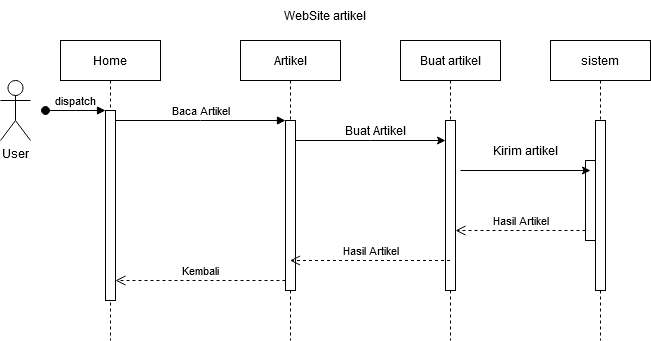

The diagram above was exported from draw.io. Its source (the exported page's mxGraphModel, read from the mxfile embedded in the PNG):
<mxGraphModel dx="880" dy="470" grid="1" gridSize="10" guides="1" tooltips="1" connect="1" arrows="1" fold="1" page="1" pageScale="1" pageWidth="850" pageHeight="1100" math="0" shadow="0">
  <root>
    <mxCell id="0" />
    <mxCell id="1" parent="0" />
    <mxCell id="aM9ryv3xv72pqoxQDRHE-1" value="Home" style="shape=umlLifeline;perimeter=lifelinePerimeter;whiteSpace=wrap;html=1;container=0;dropTarget=0;collapsible=0;recursiveResize=0;outlineConnect=0;portConstraint=eastwest;newEdgeStyle={&quot;edgeStyle&quot;:&quot;elbowEdgeStyle&quot;,&quot;elbow&quot;:&quot;vertical&quot;,&quot;curved&quot;:0,&quot;rounded&quot;:0};" parent="1" vertex="1">
      <mxGeometry x="190" y="40" width="100" height="300" as="geometry" />
    </mxCell>
    <mxCell id="aM9ryv3xv72pqoxQDRHE-2" value="" style="html=1;points=[];perimeter=orthogonalPerimeter;outlineConnect=0;targetShapes=umlLifeline;portConstraint=eastwest;newEdgeStyle={&quot;edgeStyle&quot;:&quot;elbowEdgeStyle&quot;,&quot;elbow&quot;:&quot;vertical&quot;,&quot;curved&quot;:0,&quot;rounded&quot;:0};" parent="aM9ryv3xv72pqoxQDRHE-1" vertex="1">
      <mxGeometry x="45" y="70" width="10" height="190" as="geometry" />
    </mxCell>
    <mxCell id="aM9ryv3xv72pqoxQDRHE-3" value="dispatch" style="html=1;verticalAlign=bottom;startArrow=oval;endArrow=block;startSize=8;edgeStyle=elbowEdgeStyle;elbow=vertical;curved=0;rounded=0;" parent="aM9ryv3xv72pqoxQDRHE-1" target="aM9ryv3xv72pqoxQDRHE-2" edge="1">
      <mxGeometry relative="1" as="geometry">
        <mxPoint x="-15" y="70" as="sourcePoint" />
      </mxGeometry>
    </mxCell>
    <mxCell id="aM9ryv3xv72pqoxQDRHE-5" value="Artikel" style="shape=umlLifeline;perimeter=lifelinePerimeter;whiteSpace=wrap;html=1;container=0;dropTarget=0;collapsible=0;recursiveResize=0;outlineConnect=0;portConstraint=eastwest;newEdgeStyle={&quot;edgeStyle&quot;:&quot;elbowEdgeStyle&quot;,&quot;elbow&quot;:&quot;vertical&quot;,&quot;curved&quot;:0,&quot;rounded&quot;:0};" parent="1" vertex="1">
      <mxGeometry x="370" y="40" width="100" height="300" as="geometry" />
    </mxCell>
    <mxCell id="aM9ryv3xv72pqoxQDRHE-6" value="" style="html=1;points=[];perimeter=orthogonalPerimeter;outlineConnect=0;targetShapes=umlLifeline;portConstraint=eastwest;newEdgeStyle={&quot;edgeStyle&quot;:&quot;elbowEdgeStyle&quot;,&quot;elbow&quot;:&quot;vertical&quot;,&quot;curved&quot;:0,&quot;rounded&quot;:0};" parent="aM9ryv3xv72pqoxQDRHE-5" vertex="1">
      <mxGeometry x="45" y="80" width="10" height="170" as="geometry" />
    </mxCell>
    <mxCell id="aM9ryv3xv72pqoxQDRHE-7" value="Baca Artikel" style="html=1;verticalAlign=bottom;endArrow=block;edgeStyle=elbowEdgeStyle;elbow=horizontal;curved=0;rounded=0;" parent="1" source="aM9ryv3xv72pqoxQDRHE-2" target="aM9ryv3xv72pqoxQDRHE-6" edge="1">
      <mxGeometry relative="1" as="geometry">
        <mxPoint x="345" y="130" as="sourcePoint" />
        <Array as="points">
          <mxPoint x="330" y="120" />
        </Array>
        <mxPoint as="offset" />
      </mxGeometry>
    </mxCell>
    <mxCell id="aM9ryv3xv72pqoxQDRHE-8" value="Kembali" style="html=1;verticalAlign=bottom;endArrow=open;dashed=1;endSize=8;edgeStyle=elbowEdgeStyle;elbow=vertical;curved=0;rounded=0;" parent="1" source="aM9ryv3xv72pqoxQDRHE-6" target="aM9ryv3xv72pqoxQDRHE-2" edge="1">
      <mxGeometry relative="1" as="geometry">
        <mxPoint x="345" y="205" as="targetPoint" />
        <Array as="points">
          <mxPoint x="340" y="280" />
        </Array>
      </mxGeometry>
    </mxCell>
    <mxCell id="xsyYt-DEvZR9zwtoL0S0-1" value="User" style="shape=umlActor;verticalLabelPosition=bottom;verticalAlign=top;html=1;outlineConnect=0;" vertex="1" parent="1">
      <mxGeometry x="130" y="80" width="30" height="60" as="geometry" />
    </mxCell>
    <mxCell id="xsyYt-DEvZR9zwtoL0S0-2" value="Buat artikel" style="shape=umlLifeline;perimeter=lifelinePerimeter;whiteSpace=wrap;html=1;container=0;dropTarget=0;collapsible=0;recursiveResize=0;outlineConnect=0;portConstraint=eastwest;newEdgeStyle={&quot;edgeStyle&quot;:&quot;elbowEdgeStyle&quot;,&quot;elbow&quot;:&quot;vertical&quot;,&quot;curved&quot;:0,&quot;rounded&quot;:0};" vertex="1" parent="1">
      <mxGeometry x="530" y="40" width="100" height="300" as="geometry" />
    </mxCell>
    <mxCell id="xsyYt-DEvZR9zwtoL0S0-3" value="" style="html=1;points=[];perimeter=orthogonalPerimeter;outlineConnect=0;targetShapes=umlLifeline;portConstraint=eastwest;newEdgeStyle={&quot;edgeStyle&quot;:&quot;elbowEdgeStyle&quot;,&quot;elbow&quot;:&quot;vertical&quot;,&quot;curved&quot;:0,&quot;rounded&quot;:0};" vertex="1" parent="xsyYt-DEvZR9zwtoL0S0-2">
      <mxGeometry x="45" y="80" width="10" height="170" as="geometry" />
    </mxCell>
    <mxCell id="xsyYt-DEvZR9zwtoL0S0-4" value="" style="endArrow=classic;html=1;rounded=0;" edge="1" parent="1" source="aM9ryv3xv72pqoxQDRHE-6" target="xsyYt-DEvZR9zwtoL0S0-3">
      <mxGeometry width="50" height="50" relative="1" as="geometry">
        <mxPoint x="350" y="270" as="sourcePoint" />
        <mxPoint x="400" y="220" as="targetPoint" />
        <Array as="points">
          <mxPoint x="500" y="140" />
        </Array>
      </mxGeometry>
    </mxCell>
    <mxCell id="xsyYt-DEvZR9zwtoL0S0-6" value="Buat Artikel" style="text;html=1;align=center;verticalAlign=middle;whiteSpace=wrap;rounded=0;" vertex="1" parent="1">
      <mxGeometry x="470" y="120" width="70" height="20" as="geometry" />
    </mxCell>
    <mxCell id="xsyYt-DEvZR9zwtoL0S0-7" value="sistem" style="shape=umlLifeline;perimeter=lifelinePerimeter;whiteSpace=wrap;html=1;container=0;dropTarget=0;collapsible=0;recursiveResize=0;outlineConnect=0;portConstraint=eastwest;newEdgeStyle={&quot;edgeStyle&quot;:&quot;elbowEdgeStyle&quot;,&quot;elbow&quot;:&quot;vertical&quot;,&quot;curved&quot;:0,&quot;rounded&quot;:0};" vertex="1" parent="1">
      <mxGeometry x="680" y="40" width="100" height="300" as="geometry" />
    </mxCell>
    <mxCell id="xsyYt-DEvZR9zwtoL0S0-8" value="" style="html=1;points=[];perimeter=orthogonalPerimeter;outlineConnect=0;targetShapes=umlLifeline;portConstraint=eastwest;newEdgeStyle={&quot;edgeStyle&quot;:&quot;elbowEdgeStyle&quot;,&quot;elbow&quot;:&quot;vertical&quot;,&quot;curved&quot;:0,&quot;rounded&quot;:0};" vertex="1" parent="xsyYt-DEvZR9zwtoL0S0-7">
      <mxGeometry x="45" y="80" width="10" height="170" as="geometry" />
    </mxCell>
    <mxCell id="aM9ryv3xv72pqoxQDRHE-4" value="" style="html=1;points=[];perimeter=orthogonalPerimeter;outlineConnect=0;targetShapes=umlLifeline;portConstraint=eastwest;newEdgeStyle={&quot;edgeStyle&quot;:&quot;elbowEdgeStyle&quot;,&quot;elbow&quot;:&quot;vertical&quot;,&quot;curved&quot;:0,&quot;rounded&quot;:0};" parent="xsyYt-DEvZR9zwtoL0S0-7" vertex="1">
      <mxGeometry x="35" y="120" width="10" height="80" as="geometry" />
    </mxCell>
    <mxCell id="xsyYt-DEvZR9zwtoL0S0-11" value="" style="endArrow=classic;html=1;rounded=0;" edge="1" parent="1">
      <mxGeometry width="50" height="50" relative="1" as="geometry">
        <mxPoint x="590" y="170" as="sourcePoint" />
        <mxPoint x="720" y="170" as="targetPoint" />
      </mxGeometry>
    </mxCell>
    <mxCell id="xsyYt-DEvZR9zwtoL0S0-12" value="Kirim artikel" style="text;html=1;align=center;verticalAlign=middle;whiteSpace=wrap;rounded=0;" vertex="1" parent="1">
      <mxGeometry x="620" y="140" width="70" height="20" as="geometry" />
    </mxCell>
    <mxCell id="xsyYt-DEvZR9zwtoL0S0-13" value="Hasil Artikel" style="html=1;verticalAlign=bottom;endArrow=open;dashed=1;endSize=8;edgeStyle=elbowEdgeStyle;elbow=horizontal;curved=0;rounded=0;" edge="1" parent="1" source="aM9ryv3xv72pqoxQDRHE-4" target="xsyYt-DEvZR9zwtoL0S0-3">
      <mxGeometry relative="1" as="geometry">
        <mxPoint x="550" y="230" as="targetPoint" />
        <Array as="points">
          <mxPoint x="645" y="230" />
        </Array>
        <mxPoint x="720" y="230" as="sourcePoint" />
      </mxGeometry>
    </mxCell>
    <mxCell id="xsyYt-DEvZR9zwtoL0S0-14" value="Hasil Artikel" style="html=1;verticalAlign=bottom;endArrow=open;dashed=1;endSize=8;edgeStyle=elbowEdgeStyle;elbow=horizontal;curved=0;rounded=0;" edge="1" parent="1" source="xsyYt-DEvZR9zwtoL0S0-2" target="aM9ryv3xv72pqoxQDRHE-5">
      <mxGeometry relative="1" as="geometry">
        <mxPoint x="450" y="260" as="targetPoint" />
        <Array as="points">
          <mxPoint x="510" y="260" />
        </Array>
        <mxPoint x="580" y="260" as="sourcePoint" />
      </mxGeometry>
    </mxCell>
    <mxCell id="xsyYt-DEvZR9zwtoL0S0-17" value="WebSite artikel" style="text;html=1;align=center;verticalAlign=middle;whiteSpace=wrap;rounded=0;" vertex="1" parent="1">
      <mxGeometry x="400" width="110" height="30" as="geometry" />
    </mxCell>
  </root>
</mxGraphModel>